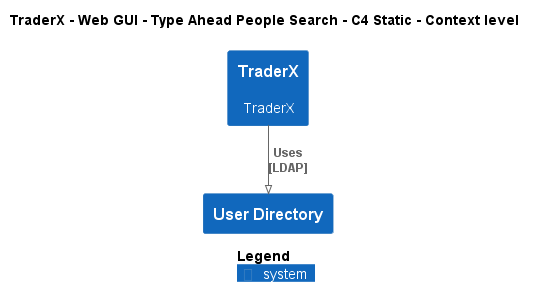

The diagram above was rendered by PlantUML. Its source (embedded in the PNG):
@startuml
!pragma layout smetana
!include ..\..\..\..\..\..\..\.c4s\C4_Context.puml

AddElementTag("c4interflow:lifecycle:new", $bgColor=green, $fontColor=#ffffff, $borderColor=green, $shadowing="False")
AddElementTag("c4interflow:lifecycle:changed", $bgColor=orange, $fontColor=#ffffff, $borderColor=orange, $shadowing="False")
AddElementTag("c4interflow:lifecycle:removed", $bgColor=red, $fontColor=#ffffff, $borderColor=red, $shadowing="False")

AddRelTag("c4interflow:lifecycle:new", $textColor=green, $lineColor=green)
AddRelTag("c4interflow:lifecycle:changed", $textColor=orange, $lineColor=orange)
AddRelTag("c4interflow:lifecycle:removed", $textColor=red, $lineColor=red)

SHOW_PERSON_PORTRAIT()
LAYOUT_TOP_DOWN()

skinparam linetype polyline

title TraderX - Web GUI - Type Ahead People Search - C4 Static - Context level

System(TraderX.SoftwareSystems.TraderX, "TraderX", "TraderX")
System(TraderX.SoftwareSystems.UserDirectory, "User Directory", "")

Rel(TraderX.SoftwareSystems.TraderX, TraderX.SoftwareSystems.UserDirectory, "Uses\n[LDAP]", $tags='protocol:ldap')


SHOW_LEGEND()
@enduml